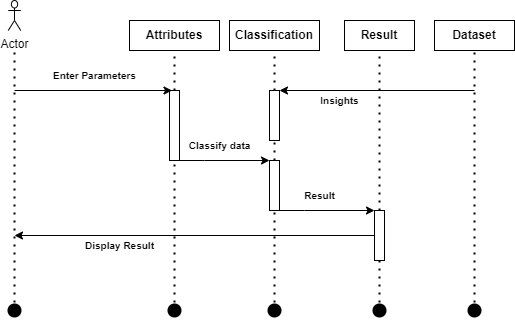

The diagram above was exported from draw.io. Its source (the exported page's mxGraphModel, read from the mxfile embedded in the PNG):
<mxGraphModel dx="743" dy="377" grid="1" gridSize="10" guides="1" tooltips="1" connect="1" arrows="1" fold="1" page="1" pageScale="1" pageWidth="850" pageHeight="1100" math="0" shadow="0">
  <root>
    <mxCell id="0" />
    <mxCell id="1" parent="0" />
    <mxCell id="owbpyzdTCaV2tu7VpcFJ-3" value="" style="endArrow=none;dashed=1;html=1;dashPattern=1 3;strokeWidth=2;rounded=0;" edge="1" parent="1">
      <mxGeometry width="50" height="50" relative="1" as="geometry">
        <mxPoint x="120" y="340" as="sourcePoint" />
        <mxPoint x="120" y="80" as="targetPoint" />
      </mxGeometry>
    </mxCell>
    <mxCell id="owbpyzdTCaV2tu7VpcFJ-4" value="" style="shape=waypoint;sketch=0;fillStyle=solid;size=6;pointerEvents=1;points=[];fillColor=none;resizable=0;rotatable=0;perimeter=centerPerimeter;snapToPoint=1;strokeWidth=5;" vertex="1" parent="1">
      <mxGeometry x="110" y="330" width="20" height="20" as="geometry" />
    </mxCell>
    <mxCell id="owbpyzdTCaV2tu7VpcFJ-7" value="" style="endArrow=none;dashed=1;html=1;dashPattern=1 3;strokeWidth=2;rounded=0;startArrow=none;" edge="1" parent="1" source="owbpyzdTCaV2tu7VpcFJ-11">
      <mxGeometry width="50" height="50" relative="1" as="geometry">
        <mxPoint x="280" y="340" as="sourcePoint" />
        <mxPoint x="280" y="80" as="targetPoint" />
      </mxGeometry>
    </mxCell>
    <mxCell id="owbpyzdTCaV2tu7VpcFJ-8" value="" style="shape=waypoint;sketch=0;fillStyle=solid;size=6;pointerEvents=1;points=[];fillColor=none;resizable=0;rotatable=0;perimeter=centerPerimeter;snapToPoint=1;strokeWidth=5;" vertex="1" parent="1">
      <mxGeometry x="270" y="330" width="20" height="20" as="geometry" />
    </mxCell>
    <mxCell id="owbpyzdTCaV2tu7VpcFJ-9" value="" style="endArrow=none;dashed=1;html=1;dashPattern=1 3;strokeWidth=2;rounded=0;startArrow=none;" edge="1" parent="1" source="owbpyzdTCaV2tu7VpcFJ-15">
      <mxGeometry width="50" height="50" relative="1" as="geometry">
        <mxPoint x="380" y="340" as="sourcePoint" />
        <mxPoint x="380" y="80" as="targetPoint" />
      </mxGeometry>
    </mxCell>
    <mxCell id="owbpyzdTCaV2tu7VpcFJ-10" value="" style="shape=waypoint;sketch=0;fillStyle=solid;size=6;pointerEvents=1;points=[];fillColor=none;resizable=0;rotatable=0;perimeter=centerPerimeter;snapToPoint=1;strokeWidth=5;" vertex="1" parent="1">
      <mxGeometry x="370" y="330" width="20" height="20" as="geometry" />
    </mxCell>
    <mxCell id="owbpyzdTCaV2tu7VpcFJ-12" value="" style="endArrow=none;dashed=1;html=1;dashPattern=1 3;strokeWidth=2;rounded=0;" edge="1" parent="1" target="owbpyzdTCaV2tu7VpcFJ-11">
      <mxGeometry width="50" height="50" relative="1" as="geometry">
        <mxPoint x="280" y="340" as="sourcePoint" />
        <mxPoint x="280" y="80" as="targetPoint" />
      </mxGeometry>
    </mxCell>
    <mxCell id="owbpyzdTCaV2tu7VpcFJ-37" style="edgeStyle=orthogonalEdgeStyle;rounded=0;orthogonalLoop=1;jettySize=auto;html=1;exitX=0.75;exitY=1;exitDx=0;exitDy=0;entryX=0;entryY=0;entryDx=0;entryDy=0;" edge="1" parent="1" source="owbpyzdTCaV2tu7VpcFJ-11" target="owbpyzdTCaV2tu7VpcFJ-21">
      <mxGeometry relative="1" as="geometry">
        <mxPoint x="340" y="200" as="targetPoint" />
        <Array as="points">
          <mxPoint x="310" y="190" />
          <mxPoint x="310" y="190" />
        </Array>
      </mxGeometry>
    </mxCell>
    <mxCell id="owbpyzdTCaV2tu7VpcFJ-11" value="" style="rounded=0;whiteSpace=wrap;html=1;" vertex="1" parent="1">
      <mxGeometry x="275" y="120" width="10" height="70" as="geometry" />
    </mxCell>
    <mxCell id="owbpyzdTCaV2tu7VpcFJ-13" value="" style="endArrow=classic;html=1;rounded=0;entryX=0.25;entryY=0;entryDx=0;entryDy=0;" edge="1" parent="1" target="owbpyzdTCaV2tu7VpcFJ-11">
      <mxGeometry width="50" height="50" relative="1" as="geometry">
        <mxPoint x="120" y="120" as="sourcePoint" />
        <mxPoint x="300" y="170" as="targetPoint" />
      </mxGeometry>
    </mxCell>
    <mxCell id="owbpyzdTCaV2tu7VpcFJ-20" value="" style="endArrow=none;dashed=1;html=1;dashPattern=1 3;strokeWidth=2;rounded=0;startArrow=none;" edge="1" parent="1" source="owbpyzdTCaV2tu7VpcFJ-21" target="owbpyzdTCaV2tu7VpcFJ-15">
      <mxGeometry width="50" height="50" relative="1" as="geometry">
        <mxPoint x="380" y="340" as="sourcePoint" />
        <mxPoint x="380" y="80" as="targetPoint" />
      </mxGeometry>
    </mxCell>
    <mxCell id="owbpyzdTCaV2tu7VpcFJ-15" value="" style="rounded=0;whiteSpace=wrap;html=1;" vertex="1" parent="1">
      <mxGeometry x="375" y="120" width="10" height="50" as="geometry" />
    </mxCell>
    <mxCell id="owbpyzdTCaV2tu7VpcFJ-22" value="" style="endArrow=none;dashed=1;html=1;dashPattern=1 3;strokeWidth=2;rounded=0;" edge="1" parent="1" target="owbpyzdTCaV2tu7VpcFJ-21">
      <mxGeometry width="50" height="50" relative="1" as="geometry">
        <mxPoint x="380" y="340" as="sourcePoint" />
        <mxPoint x="380" y="170" as="targetPoint" />
      </mxGeometry>
    </mxCell>
    <mxCell id="owbpyzdTCaV2tu7VpcFJ-38" style="edgeStyle=orthogonalEdgeStyle;rounded=0;orthogonalLoop=1;jettySize=auto;html=1;exitX=0.75;exitY=1;exitDx=0;exitDy=0;entryX=0;entryY=0;entryDx=0;entryDy=0;" edge="1" parent="1" source="owbpyzdTCaV2tu7VpcFJ-21" target="owbpyzdTCaV2tu7VpcFJ-29">
      <mxGeometry relative="1" as="geometry">
        <Array as="points">
          <mxPoint x="410" y="240" />
          <mxPoint x="410" y="240" />
        </Array>
      </mxGeometry>
    </mxCell>
    <mxCell id="owbpyzdTCaV2tu7VpcFJ-21" value="" style="rounded=0;whiteSpace=wrap;html=1;" vertex="1" parent="1">
      <mxGeometry x="375" y="190" width="10" height="50" as="geometry" />
    </mxCell>
    <mxCell id="owbpyzdTCaV2tu7VpcFJ-23" value="Actor" style="shape=umlActor;verticalLabelPosition=bottom;verticalAlign=top;html=1;outlineConnect=0;" vertex="1" parent="1">
      <mxGeometry x="113.75" y="30" width="12.5" height="30" as="geometry" />
    </mxCell>
    <mxCell id="owbpyzdTCaV2tu7VpcFJ-24" value="&lt;b&gt;Attributes&lt;/b&gt;" style="rounded=0;whiteSpace=wrap;html=1;" vertex="1" parent="1">
      <mxGeometry x="235" y="50" width="90" height="30" as="geometry" />
    </mxCell>
    <mxCell id="owbpyzdTCaV2tu7VpcFJ-25" value="&lt;b&gt;Classification&lt;/b&gt;" style="rounded=0;whiteSpace=wrap;html=1;" vertex="1" parent="1">
      <mxGeometry x="335" y="50" width="90" height="30" as="geometry" />
    </mxCell>
    <mxCell id="owbpyzdTCaV2tu7VpcFJ-26" value="" style="endArrow=none;dashed=1;html=1;dashPattern=1 3;strokeWidth=2;rounded=0;startArrow=none;" edge="1" parent="1" source="owbpyzdTCaV2tu7VpcFJ-29">
      <mxGeometry width="50" height="50" relative="1" as="geometry">
        <mxPoint x="485" y="340" as="sourcePoint" />
        <mxPoint x="485" y="80" as="targetPoint" />
      </mxGeometry>
    </mxCell>
    <mxCell id="owbpyzdTCaV2tu7VpcFJ-27" value="" style="shape=waypoint;sketch=0;fillStyle=solid;size=6;pointerEvents=1;points=[];fillColor=none;resizable=0;rotatable=0;perimeter=centerPerimeter;snapToPoint=1;strokeWidth=5;" vertex="1" parent="1">
      <mxGeometry x="475" y="330" width="20" height="20" as="geometry" />
    </mxCell>
    <mxCell id="owbpyzdTCaV2tu7VpcFJ-28" value="" style="endArrow=none;dashed=1;html=1;dashPattern=1 3;strokeWidth=2;rounded=0;" edge="1" parent="1" target="owbpyzdTCaV2tu7VpcFJ-29">
      <mxGeometry width="50" height="50" relative="1" as="geometry">
        <mxPoint x="485" y="340" as="sourcePoint" />
        <mxPoint x="485" y="80" as="targetPoint" />
      </mxGeometry>
    </mxCell>
    <mxCell id="owbpyzdTCaV2tu7VpcFJ-39" style="edgeStyle=orthogonalEdgeStyle;rounded=0;orthogonalLoop=1;jettySize=auto;html=1;exitX=0;exitY=0.5;exitDx=0;exitDy=0;" edge="1" parent="1" source="owbpyzdTCaV2tu7VpcFJ-29">
      <mxGeometry relative="1" as="geometry">
        <mxPoint x="120" y="265" as="targetPoint" />
        <Array as="points">
          <mxPoint x="120" y="265" />
        </Array>
      </mxGeometry>
    </mxCell>
    <mxCell id="owbpyzdTCaV2tu7VpcFJ-29" value="" style="rounded=0;whiteSpace=wrap;html=1;" vertex="1" parent="1">
      <mxGeometry x="480" y="240" width="10" height="50" as="geometry" />
    </mxCell>
    <mxCell id="owbpyzdTCaV2tu7VpcFJ-30" value="&lt;b&gt;Result&lt;/b&gt;" style="rounded=0;whiteSpace=wrap;html=1;" vertex="1" parent="1">
      <mxGeometry x="450" y="50" width="70" height="30" as="geometry" />
    </mxCell>
    <mxCell id="owbpyzdTCaV2tu7VpcFJ-31" value="" style="endArrow=none;dashed=1;html=1;dashPattern=1 3;strokeWidth=2;rounded=0;startArrow=none;" edge="1" parent="1" source="owbpyzdTCaV2tu7VpcFJ-32">
      <mxGeometry width="50" height="50" relative="1" as="geometry">
        <mxPoint x="580" y="190" as="sourcePoint" />
        <mxPoint x="580" y="80" as="targetPoint" />
      </mxGeometry>
    </mxCell>
    <mxCell id="owbpyzdTCaV2tu7VpcFJ-32" value="" style="shape=waypoint;sketch=0;fillStyle=solid;size=6;pointerEvents=1;points=[];fillColor=none;resizable=0;rotatable=0;perimeter=centerPerimeter;snapToPoint=1;strokeWidth=5;" vertex="1" parent="1">
      <mxGeometry x="570" y="330" width="20" height="20" as="geometry" />
    </mxCell>
    <mxCell id="owbpyzdTCaV2tu7VpcFJ-35" value="&lt;b&gt;Dataset&lt;/b&gt;" style="rounded=0;whiteSpace=wrap;html=1;" vertex="1" parent="1">
      <mxGeometry x="540" y="50" width="80" height="30" as="geometry" />
    </mxCell>
    <mxCell id="owbpyzdTCaV2tu7VpcFJ-40" value="" style="endArrow=classic;html=1;rounded=0;entryX=1;entryY=0;entryDx=0;entryDy=0;" edge="1" parent="1" target="owbpyzdTCaV2tu7VpcFJ-15">
      <mxGeometry width="50" height="50" relative="1" as="geometry">
        <mxPoint x="580" y="120" as="sourcePoint" />
        <mxPoint x="390" y="170" as="targetPoint" />
      </mxGeometry>
    </mxCell>
    <mxCell id="owbpyzdTCaV2tu7VpcFJ-42" value="&lt;font style=&quot;font-size: 10px;&quot;&gt;Enter Parameters&lt;/font&gt;" style="text;html=1;align=center;verticalAlign=middle;resizable=0;points=[];autosize=1;strokeColor=none;fillColor=none;fontStyle=1" vertex="1" parent="1">
      <mxGeometry x="145" y="90" width="110" height="30" as="geometry" />
    </mxCell>
    <mxCell id="owbpyzdTCaV2tu7VpcFJ-43" value="&lt;font style=&quot;font-size: 10px;&quot;&gt;Classify data&lt;/font&gt;" style="text;html=1;align=center;verticalAlign=middle;resizable=0;points=[];autosize=1;strokeColor=none;fillColor=none;fontStyle=1" vertex="1" parent="1">
      <mxGeometry x="280" y="160" width="90" height="30" as="geometry" />
    </mxCell>
    <mxCell id="owbpyzdTCaV2tu7VpcFJ-44" value="&lt;b&gt;&lt;font style=&quot;font-size: 10px;&quot;&gt;Result&lt;/font&gt;&lt;/b&gt;" style="text;html=1;align=center;verticalAlign=middle;resizable=0;points=[];autosize=1;strokeColor=none;fillColor=none;" vertex="1" parent="1">
      <mxGeometry x="400" y="210" width="50" height="30" as="geometry" />
    </mxCell>
    <mxCell id="owbpyzdTCaV2tu7VpcFJ-45" value="&lt;b&gt;&lt;font style=&quot;font-size: 10px;&quot;&gt;Display Result&lt;/font&gt;&lt;/b&gt;" style="text;html=1;align=center;verticalAlign=middle;resizable=0;points=[];autosize=1;strokeColor=none;fillColor=none;" vertex="1" parent="1">
      <mxGeometry x="180" y="260" width="90" height="30" as="geometry" />
    </mxCell>
    <mxCell id="owbpyzdTCaV2tu7VpcFJ-46" value="&lt;b&gt;&lt;font style=&quot;font-size: 10px;&quot;&gt;Insights&lt;/font&gt;&lt;/b&gt;" style="text;html=1;align=center;verticalAlign=middle;resizable=0;points=[];autosize=1;strokeColor=none;fillColor=none;" vertex="1" parent="1">
      <mxGeometry x="415" y="115" width="60" height="30" as="geometry" />
    </mxCell>
  </root>
</mxGraphModel>